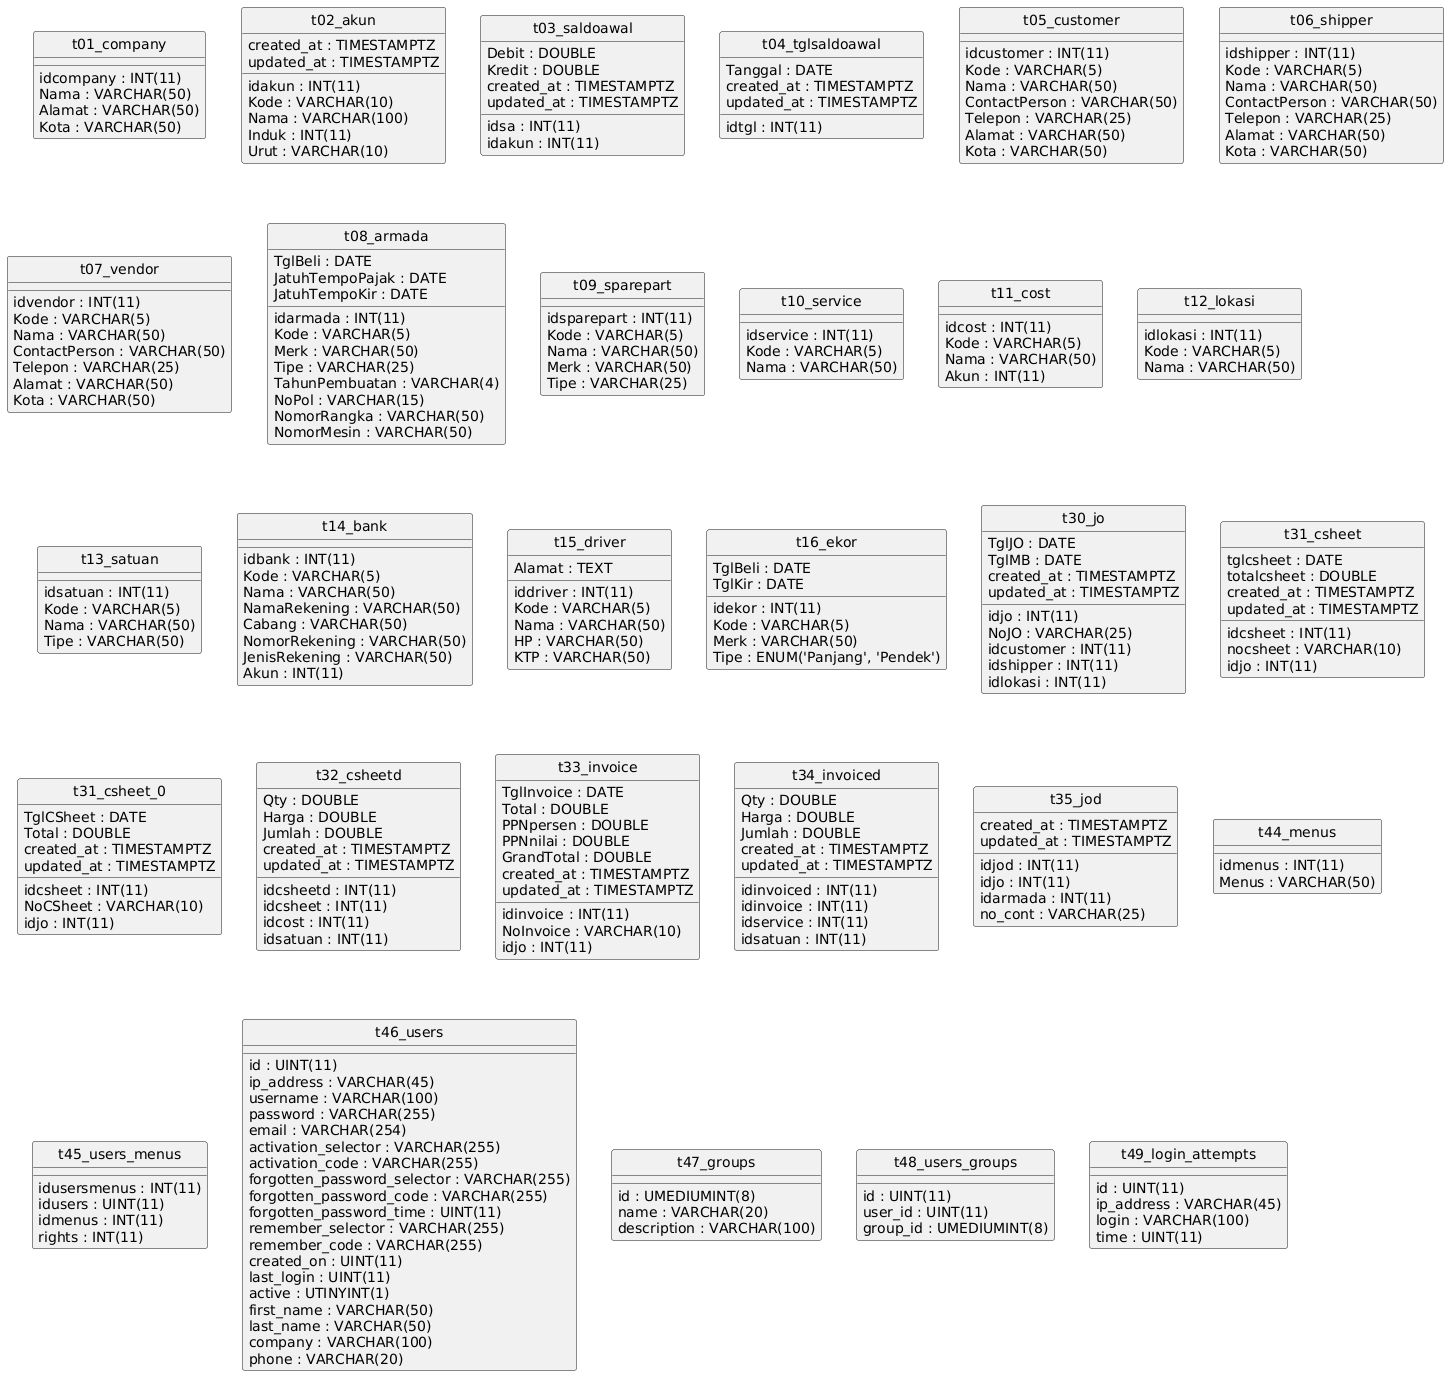

The diagram above was rendered by PlantUML. Its source (embedded in the PNG):
@startuml
hide circle
skinparam linetype ortho

entity "t01_company" as t01_company {
  idcompany : INT(11)
  Nama : VARCHAR(50)
  Alamat : VARCHAR(50)
  Kota : VARCHAR(50)
}

entity "t02_akun" as t02_akun {
  idakun : INT(11)
  Kode : VARCHAR(10)
  Nama : VARCHAR(100)
  Induk : INT(11)
  Urut : VARCHAR(10)
  created_at : TIMESTAMPTZ
  updated_at : TIMESTAMPTZ
}

entity "t03_saldoawal" as t03_saldoawal {
  idsa : INT(11)
  idakun : INT(11)
  Debit : DOUBLE
  Kredit : DOUBLE
  created_at : TIMESTAMPTZ
  updated_at : TIMESTAMPTZ
}

entity "t04_tglsaldoawal" as t04_tglsaldoawal {
  idtgl : INT(11)
  Tanggal : DATE
  created_at : TIMESTAMPTZ
  updated_at : TIMESTAMPTZ
}

entity "t05_customer" as t05_customer {
  idcustomer : INT(11)
  Kode : VARCHAR(5)
  Nama : VARCHAR(50)
  ContactPerson : VARCHAR(50)
  Telepon : VARCHAR(25)
  Alamat : VARCHAR(50)
  Kota : VARCHAR(50)
}

entity "t06_shipper" as t06_shipper {
  idshipper : INT(11)
  Kode : VARCHAR(5)
  Nama : VARCHAR(50)
  ContactPerson : VARCHAR(50)
  Telepon : VARCHAR(25)
  Alamat : VARCHAR(50)
  Kota : VARCHAR(50)
}

entity "t07_vendor" as t07_vendor {
  idvendor : INT(11)
  Kode : VARCHAR(5)
  Nama : VARCHAR(50)
  ContactPerson : VARCHAR(50)
  Telepon : VARCHAR(25)
  Alamat : VARCHAR(50)
  Kota : VARCHAR(50)
}

entity "t08_armada" as t08_armada {
  idarmada : INT(11)
  Kode : VARCHAR(5)
  Merk : VARCHAR(50)
  Tipe : VARCHAR(25)
  TahunPembuatan : VARCHAR(4)
  NoPol : VARCHAR(15)
  NomorRangka : VARCHAR(50)
  NomorMesin : VARCHAR(50)
  TglBeli : DATE
  JatuhTempoPajak : DATE
  JatuhTempoKir : DATE
}

entity "t09_sparepart" as t09_sparepart {
  idsparepart : INT(11)
  Kode : VARCHAR(5)
  Nama : VARCHAR(50)
  Merk : VARCHAR(50)
  Tipe : VARCHAR(25)
}

entity "t10_service" as t10_service {
  idservice : INT(11)
  Kode : VARCHAR(5)
  Nama : VARCHAR(50)
}

entity "t11_cost" as t11_cost {
  idcost : INT(11)
  Kode : VARCHAR(5)
  Nama : VARCHAR(50)
  Akun : INT(11)
}

entity "t12_lokasi" as t12_lokasi {
  idlokasi : INT(11)
  Kode : VARCHAR(5)
  Nama : VARCHAR(50)
}

entity "t13_satuan" as t13_satuan {
  idsatuan : INT(11)
  Kode : VARCHAR(5)
  Nama : VARCHAR(50)
  Tipe : VARCHAR(50)
}

entity "t14_bank" as t14_bank {
  idbank : INT(11)
  Kode : VARCHAR(5)
  Nama : VARCHAR(50)
  NamaRekening : VARCHAR(50)
  Cabang : VARCHAR(50)
  NomorRekening : VARCHAR(50)
  JenisRekening : VARCHAR(50)
  Akun : INT(11)
}

entity "t15_driver" as t15_driver {
  iddriver : INT(11)
  Kode : VARCHAR(5)
  Nama : VARCHAR(50)
  Alamat : TEXT
  HP : VARCHAR(50)
  KTP : VARCHAR(50)
}

entity "t16_ekor" as t16_ekor {
  idekor : INT(11)
  Kode : VARCHAR(5)
  Merk : VARCHAR(50)
  Tipe : ENUM('Panjang', 'Pendek')
  TglBeli : DATE
  TglKir : DATE
}

entity "t30_jo" as t30_jo {
  idjo : INT(11)
  NoJO : VARCHAR(25)
  TglJO : DATE
  idcustomer : INT(11)
  idshipper : INT(11)
  TglMB : DATE
  idlokasi : INT(11)
  created_at : TIMESTAMPTZ
  updated_at : TIMESTAMPTZ
}

entity "t31_csheet" as t31_csheet {
  idcsheet : INT(11)
  nocsheet : VARCHAR(10)
  tglcsheet : DATE
  idjo : INT(11)
  totalcsheet : DOUBLE
  created_at : TIMESTAMPTZ
  updated_at : TIMESTAMPTZ
}

entity "t31_csheet_0" as t31_csheet_0 {
  idcsheet : INT(11)
  NoCSheet : VARCHAR(10)
  TglCSheet : DATE
  idjo : INT(11)
  Total : DOUBLE
  created_at : TIMESTAMPTZ
  updated_at : TIMESTAMPTZ
}

entity "t32_csheetd" as t32_csheetd {
  idcsheetd : INT(11)
  idcsheet : INT(11)
  idcost : INT(11)
  Qty : DOUBLE
  idsatuan : INT(11)
  Harga : DOUBLE
  Jumlah : DOUBLE
  created_at : TIMESTAMPTZ
  updated_at : TIMESTAMPTZ
}

entity "t33_invoice" as t33_invoice {
  idinvoice : INT(11)
  NoInvoice : VARCHAR(10)
  TglInvoice : DATE
  idjo : INT(11)
  Total : DOUBLE
  PPNpersen : DOUBLE
  PPNnilai : DOUBLE
  GrandTotal : DOUBLE
  created_at : TIMESTAMPTZ
  updated_at : TIMESTAMPTZ
}

entity "t34_invoiced" as t34_invoiced {
  idinvoiced : INT(11)
  idinvoice : INT(11)
  idservice : INT(11)
  Qty : DOUBLE
  idsatuan : INT(11)
  Harga : DOUBLE
  Jumlah : DOUBLE
  created_at : TIMESTAMPTZ
  updated_at : TIMESTAMPTZ
}

entity "t35_jod" as t35_jod {
  idjod : INT(11)
  idjo : INT(11)
  idarmada : INT(11)
  no_cont : VARCHAR(25)
  created_at : TIMESTAMPTZ
  updated_at : TIMESTAMPTZ
}

entity "t44_menus" as t44_menus {
  idmenus : INT(11)
  Menus : VARCHAR(50)
}

entity "t45_users_menus" as t45_users_menus {
  idusersmenus : INT(11)
  idusers : UINT(11)
  idmenus : INT(11)
  rights : INT(11)
}

entity "t46_users" as t46_users {
  id : UINT(11)
  ip_address : VARCHAR(45)
  username : VARCHAR(100)
  password : VARCHAR(255)
  email : VARCHAR(254)
  activation_selector : VARCHAR(255)
  activation_code : VARCHAR(255)
  forgotten_password_selector : VARCHAR(255)
  forgotten_password_code : VARCHAR(255)
  forgotten_password_time : UINT(11)
  remember_selector : VARCHAR(255)
  remember_code : VARCHAR(255)
  created_on : UINT(11)
  last_login : UINT(11)
  active : UTINYINT(1)
  first_name : VARCHAR(50)
  last_name : VARCHAR(50)
  company : VARCHAR(100)
  phone : VARCHAR(20)
}

entity "t47_groups" as t47_groups {
  id : UMEDIUMINT(8)
  name : VARCHAR(20)
  description : VARCHAR(100)
}

entity "t48_users_groups" as t48_users_groups {
  id : UINT(11)
  user_id : UINT(11)
  group_id : UMEDIUMINT(8)
}

entity "t49_login_attempts" as t49_login_attempts {
  id : UINT(11)
  ip_address : VARCHAR(45)
  login : VARCHAR(100)
  time : UINT(11)
}

@enduml